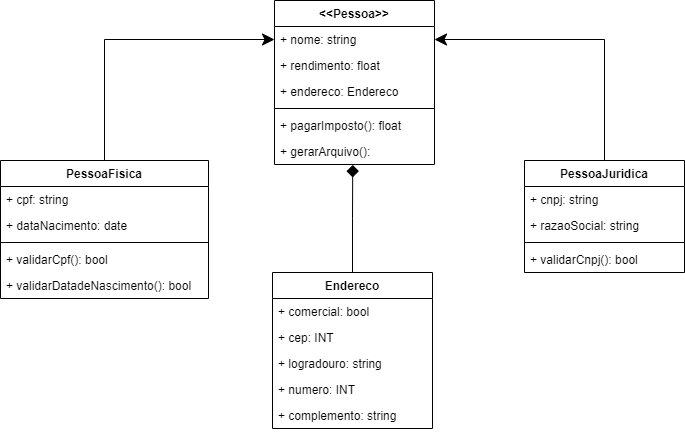

The diagram above was exported from draw.io. Its source (the exported page's mxGraphModel, read from the mxfile embedded in the PNG):
<mxGraphModel dx="1185" dy="635" grid="1" gridSize="8" guides="1" tooltips="1" connect="1" arrows="1" fold="1" page="1" pageScale="1" pageWidth="850" pageHeight="1100" background="none" math="0" shadow="0">
  <root>
    <mxCell id="0" />
    <mxCell id="1" parent="0" />
    <mxCell id="r449Bknab2vcWwzYDERR-15" value="" style="edgeStyle=orthogonalEdgeStyle;rounded=0;orthogonalLoop=1;jettySize=auto;html=1;entryX=0;entryY=0.5;entryDx=0;entryDy=0;endSize=10;" parent="1" source="r449Bknab2vcWwzYDERR-1" target="r449Bknab2vcWwzYDERR-10" edge="1">
      <mxGeometry relative="1" as="geometry">
        <mxPoint x="270" y="147" as="targetPoint" />
      </mxGeometry>
    </mxCell>
    <mxCell id="r449Bknab2vcWwzYDERR-1" value="PessoaFisica" style="swimlane;fontStyle=1;align=center;verticalAlign=top;childLayout=stackLayout;horizontal=1;startSize=26;horizontalStack=0;resizeParent=1;resizeParentMax=0;resizeLast=0;collapsible=1;marginBottom=0;" parent="1" vertex="1">
      <mxGeometry x="56" y="230" width="208" height="138" as="geometry" />
    </mxCell>
    <mxCell id="r449Bknab2vcWwzYDERR-2" value="+ cpf: string" style="text;strokeColor=none;fillColor=none;align=left;verticalAlign=top;spacingLeft=4;spacingRight=4;overflow=hidden;rotatable=0;points=[[0,0.5],[1,0.5]];portConstraint=eastwest;" parent="r449Bknab2vcWwzYDERR-1" vertex="1">
      <mxGeometry y="26" width="208" height="26" as="geometry" />
    </mxCell>
    <mxCell id="r449Bknab2vcWwzYDERR-18" value="+ dataNacimento: date" style="text;strokeColor=none;fillColor=none;align=left;verticalAlign=top;spacingLeft=4;spacingRight=4;overflow=hidden;rotatable=0;points=[[0,0.5],[1,0.5]];portConstraint=eastwest;" parent="r449Bknab2vcWwzYDERR-1" vertex="1">
      <mxGeometry y="52" width="208" height="26" as="geometry" />
    </mxCell>
    <mxCell id="r449Bknab2vcWwzYDERR-3" value="" style="line;strokeWidth=1;fillColor=none;align=left;verticalAlign=middle;spacingTop=-1;spacingLeft=3;spacingRight=3;rotatable=0;labelPosition=right;points=[];portConstraint=eastwest;" parent="r449Bknab2vcWwzYDERR-1" vertex="1">
      <mxGeometry y="78" width="208" height="8" as="geometry" />
    </mxCell>
    <mxCell id="r449Bknab2vcWwzYDERR-4" value="+ validarCpf(): bool&#10;" style="text;strokeColor=none;fillColor=none;align=left;verticalAlign=top;spacingLeft=4;spacingRight=4;overflow=hidden;rotatable=0;points=[[0,0.5],[1,0.5]];portConstraint=eastwest;" parent="r449Bknab2vcWwzYDERR-1" vertex="1">
      <mxGeometry y="86" width="208" height="26" as="geometry" />
    </mxCell>
    <mxCell id="aNduOnN1Mw0Uqeqi5JT6-1" value="+ validarDatadeNascimento(): bool" style="text;strokeColor=none;fillColor=none;align=left;verticalAlign=top;spacingLeft=4;spacingRight=4;overflow=hidden;rotatable=0;points=[[0,0.5],[1,0.5]];portConstraint=eastwest;" vertex="1" parent="r449Bknab2vcWwzYDERR-1">
      <mxGeometry y="112" width="208" height="26" as="geometry" />
    </mxCell>
    <mxCell id="r449Bknab2vcWwzYDERR-17" value="" style="edgeStyle=orthogonalEdgeStyle;rounded=0;orthogonalLoop=1;jettySize=auto;html=1;entryX=1;entryY=0.5;entryDx=0;entryDy=0;endSize=10;" parent="1" source="r449Bknab2vcWwzYDERR-5" target="r449Bknab2vcWwzYDERR-10" edge="1">
      <mxGeometry relative="1" as="geometry">
        <mxPoint x="530" y="147" as="targetPoint" />
      </mxGeometry>
    </mxCell>
    <mxCell id="r449Bknab2vcWwzYDERR-5" value="PessoaJuridica" style="swimlane;fontStyle=1;align=center;verticalAlign=top;childLayout=stackLayout;horizontal=1;startSize=26;horizontalStack=0;resizeParent=1;resizeParentMax=0;resizeLast=0;collapsible=1;marginBottom=0;" parent="1" vertex="1">
      <mxGeometry x="580" y="230" width="160" height="112" as="geometry" />
    </mxCell>
    <mxCell id="r449Bknab2vcWwzYDERR-6" value="+ cnpj: string" style="text;strokeColor=none;fillColor=none;align=left;verticalAlign=top;spacingLeft=4;spacingRight=4;overflow=hidden;rotatable=0;points=[[0,0.5],[1,0.5]];portConstraint=eastwest;" parent="r449Bknab2vcWwzYDERR-5" vertex="1">
      <mxGeometry y="26" width="160" height="26" as="geometry" />
    </mxCell>
    <mxCell id="r449Bknab2vcWwzYDERR-20" value="+ razaoSocial: string" style="text;strokeColor=none;fillColor=none;align=left;verticalAlign=top;spacingLeft=4;spacingRight=4;overflow=hidden;rotatable=0;points=[[0,0.5],[1,0.5]];portConstraint=eastwest;" parent="r449Bknab2vcWwzYDERR-5" vertex="1">
      <mxGeometry y="52" width="160" height="26" as="geometry" />
    </mxCell>
    <mxCell id="r449Bknab2vcWwzYDERR-7" value="" style="line;strokeWidth=1;fillColor=none;align=left;verticalAlign=middle;spacingTop=-1;spacingLeft=3;spacingRight=3;rotatable=0;labelPosition=right;points=[];portConstraint=eastwest;" parent="r449Bknab2vcWwzYDERR-5" vertex="1">
      <mxGeometry y="78" width="160" height="8" as="geometry" />
    </mxCell>
    <mxCell id="r449Bknab2vcWwzYDERR-8" value="+ validarCnpj(): bool" style="text;strokeColor=none;fillColor=none;align=left;verticalAlign=top;spacingLeft=4;spacingRight=4;overflow=hidden;rotatable=0;points=[[0,0.5],[1,0.5]];portConstraint=eastwest;" parent="r449Bknab2vcWwzYDERR-5" vertex="1">
      <mxGeometry y="86" width="160" height="26" as="geometry" />
    </mxCell>
    <mxCell id="r449Bknab2vcWwzYDERR-9" value="&lt;&lt;Pessoa&gt;&gt;" style="swimlane;fontStyle=1;align=center;verticalAlign=top;childLayout=stackLayout;horizontal=1;startSize=26;horizontalStack=0;resizeParent=1;resizeParentMax=0;resizeLast=0;collapsible=1;marginBottom=0;" parent="1" vertex="1">
      <mxGeometry x="330" y="70" width="160" height="164" as="geometry" />
    </mxCell>
    <mxCell id="r449Bknab2vcWwzYDERR-10" value="+ nome: string&#10;" style="text;strokeColor=none;fillColor=none;align=left;verticalAlign=top;spacingLeft=4;spacingRight=4;overflow=hidden;rotatable=0;points=[[0,0.5],[1,0.5]];portConstraint=eastwest;" parent="r449Bknab2vcWwzYDERR-9" vertex="1">
      <mxGeometry y="26" width="160" height="26" as="geometry" />
    </mxCell>
    <mxCell id="r449Bknab2vcWwzYDERR-32" value="+ rendimento: float&#10;" style="text;strokeColor=none;fillColor=none;align=left;verticalAlign=top;spacingLeft=4;spacingRight=4;overflow=hidden;rotatable=0;points=[[0,0.5],[1,0.5]];portConstraint=eastwest;" parent="r449Bknab2vcWwzYDERR-9" vertex="1">
      <mxGeometry y="52" width="160" height="26" as="geometry" />
    </mxCell>
    <mxCell id="aNduOnN1Mw0Uqeqi5JT6-3" value="+ endereco: Endereco&#10;" style="text;strokeColor=none;fillColor=none;align=left;verticalAlign=top;spacingLeft=4;spacingRight=4;overflow=hidden;rotatable=0;points=[[0,0.5],[1,0.5]];portConstraint=eastwest;" vertex="1" parent="r449Bknab2vcWwzYDERR-9">
      <mxGeometry y="78" width="160" height="26" as="geometry" />
    </mxCell>
    <mxCell id="r449Bknab2vcWwzYDERR-11" value="" style="line;strokeWidth=1;fillColor=none;align=left;verticalAlign=middle;spacingTop=-1;spacingLeft=3;spacingRight=3;rotatable=0;labelPosition=right;points=[];portConstraint=eastwest;" parent="r449Bknab2vcWwzYDERR-9" vertex="1">
      <mxGeometry y="104" width="160" height="8" as="geometry" />
    </mxCell>
    <mxCell id="r449Bknab2vcWwzYDERR-12" value="+ pagarImposto(): float &#10;" style="text;strokeColor=none;fillColor=none;align=left;verticalAlign=top;spacingLeft=4;spacingRight=4;overflow=hidden;rotatable=0;points=[[0,0.5],[1,0.5]];portConstraint=eastwest;" parent="r449Bknab2vcWwzYDERR-9" vertex="1">
      <mxGeometry y="112" width="160" height="26" as="geometry" />
    </mxCell>
    <mxCell id="aNduOnN1Mw0Uqeqi5JT6-4" value="+ gerarArquivo():  &#10;" style="text;strokeColor=none;fillColor=none;align=left;verticalAlign=top;spacingLeft=4;spacingRight=4;overflow=hidden;rotatable=0;points=[[0,0.5],[1,0.5]];portConstraint=eastwest;" vertex="1" parent="r449Bknab2vcWwzYDERR-9">
      <mxGeometry y="138" width="160" height="26" as="geometry" />
    </mxCell>
    <mxCell id="r449Bknab2vcWwzYDERR-31" value="" style="edgeStyle=orthogonalEdgeStyle;rounded=0;orthogonalLoop=1;jettySize=auto;html=1;endArrow=diamond;endFill=1;endSize=10;entryX=0.489;entryY=1.018;entryDx=0;entryDy=0;entryPerimeter=0;" parent="1" source="r449Bknab2vcWwzYDERR-21" target="aNduOnN1Mw0Uqeqi5JT6-4" edge="1">
      <mxGeometry relative="1" as="geometry">
        <mxPoint x="403" y="240" as="targetPoint" />
      </mxGeometry>
    </mxCell>
    <mxCell id="r449Bknab2vcWwzYDERR-21" value="Endereco" style="swimlane;fontStyle=1;align=center;verticalAlign=top;childLayout=stackLayout;horizontal=1;startSize=26;horizontalStack=0;resizeParent=1;resizeParentMax=0;resizeLast=0;collapsible=1;marginBottom=0;" parent="1" vertex="1">
      <mxGeometry x="328" y="342" width="160" height="156" as="geometry" />
    </mxCell>
    <mxCell id="r449Bknab2vcWwzYDERR-22" value="+ comercial: bool" style="text;strokeColor=none;fillColor=none;align=left;verticalAlign=top;spacingLeft=4;spacingRight=4;overflow=hidden;rotatable=0;points=[[0,0.5],[1,0.5]];portConstraint=eastwest;" parent="r449Bknab2vcWwzYDERR-21" vertex="1">
      <mxGeometry y="26" width="160" height="26" as="geometry" />
    </mxCell>
    <mxCell id="r449Bknab2vcWwzYDERR-26" value="+ cep: INT" style="text;strokeColor=none;fillColor=none;align=left;verticalAlign=top;spacingLeft=4;spacingRight=4;overflow=hidden;rotatable=0;points=[[0,0.5],[1,0.5]];portConstraint=eastwest;" parent="r449Bknab2vcWwzYDERR-21" vertex="1">
      <mxGeometry y="52" width="160" height="26" as="geometry" />
    </mxCell>
    <mxCell id="r449Bknab2vcWwzYDERR-28" value="+ logradouro: string" style="text;strokeColor=none;fillColor=none;align=left;verticalAlign=top;spacingLeft=4;spacingRight=4;overflow=hidden;rotatable=0;points=[[0,0.5],[1,0.5]];portConstraint=eastwest;" parent="r449Bknab2vcWwzYDERR-21" vertex="1">
      <mxGeometry y="78" width="160" height="26" as="geometry" />
    </mxCell>
    <mxCell id="r449Bknab2vcWwzYDERR-29" value="+ numero: INT" style="text;strokeColor=none;fillColor=none;align=left;verticalAlign=top;spacingLeft=4;spacingRight=4;overflow=hidden;rotatable=0;points=[[0,0.5],[1,0.5]];portConstraint=eastwest;" parent="r449Bknab2vcWwzYDERR-21" vertex="1">
      <mxGeometry y="104" width="160" height="26" as="geometry" />
    </mxCell>
    <mxCell id="r449Bknab2vcWwzYDERR-23" value="+ complemento: string" style="text;strokeColor=none;fillColor=none;align=left;verticalAlign=top;spacingLeft=4;spacingRight=4;overflow=hidden;rotatable=0;points=[[0,0.5],[1,0.5]];portConstraint=eastwest;" parent="r449Bknab2vcWwzYDERR-21" vertex="1">
      <mxGeometry y="130" width="160" height="26" as="geometry" />
    </mxCell>
  </root>
</mxGraphModel>